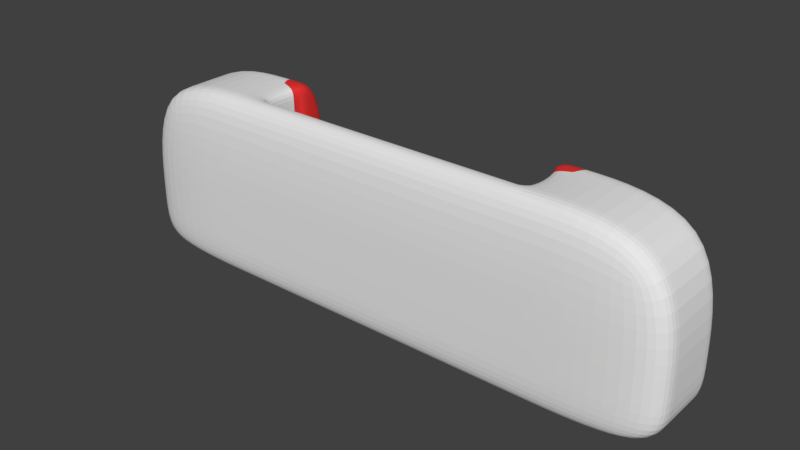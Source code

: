 # Source: CassettePlayer.blend  (saved by Blender 2.78.0; exported with 4.5.12 LTS)
import bpy
from mathutils import Matrix  # noqa: F401  (used for matrix-valued properties, if any)

bpy.ops.wm.read_factory_settings(use_empty=True)
scene = bpy.context.scene
scene.name = 'Scene'

# ---- collections
col_collection_1 = bpy.data.collections.new('Collection 1'); scene.collection.children.link(col_collection_1)

# ---- materials (node trees are filled in below, after node groups)
mat_cassetteplayermainmaterial = bpy.data.materials.new('CassettePlayerMainMaterial')
mat_cassetteplayermainmaterial.alpha_threshold = 0.0
mat_cassetteplayermainmaterial.roughness = 0.5
mat_cassetteplayerpanelmaterial = bpy.data.materials.new('CassettePlayerPanelMaterial')
mat_cassetteplayerpanelmaterial.alpha_threshold = 0.0
mat_cassetteplayerpanelmaterial.roughness = 0.5

# ---- material node trees
mat_cassetteplayermainmaterial.use_nodes = True; mat_cassetteplayermainmaterial.node_tree.nodes.clear()
_N = mat_cassetteplayermainmaterial.node_tree.nodes; _L = mat_cassetteplayermainmaterial.node_tree.links
n0 = _N.new('ShaderNodeOutputMaterial'); n0.name = 'Material Output'; n0.location = (300, 300)
n1 = _N.new('ShaderNodeBsdfDiffuse'); n1.name = 'Diffuse BSDF'; n1.location = (10, 300)
_L.new(n1.outputs[0], n0.inputs[0])
n0.is_active_output = True
mat_cassetteplayerpanelmaterial.use_nodes = True; mat_cassetteplayerpanelmaterial.node_tree.nodes.clear()
_N = mat_cassetteplayerpanelmaterial.node_tree.nodes; _L = mat_cassetteplayerpanelmaterial.node_tree.links
n0 = _N.new('ShaderNodeOutputMaterial'); n0.name = 'Material Output'; n0.location = (300, 300)
n1 = _N.new('ShaderNodeBsdfDiffuse'); n1.name = 'Diffuse BSDF'; n1.location = (10, 300)
n1.inputs[0].default_value = (0.8, 0.03396, 0.03396, 1.0)
_L.new(n1.outputs[0], n0.inputs[0])
n0.is_active_output = True

# ---- world
world_world = bpy.data.worlds.new('World'); scene.world = world_world
world_world.color = (0.05088, 0.05088, 0.05088)
world_world.use_sun_shadow = False
world_world.sun_shadow_jitter_overblur = 0.0
world_world.cycles.sampling_method = 'MANUAL'

# ---- meshes
me_cube = bpy.data.meshes.new('Cube')
me_cube.from_pydata([(0.45, 0.08, -0.07404), (0.45, 0.08, 0.15), (0.45, -0.08, -0.07404), (0.45, -0.08, 0.15), (-0.45, 0.08, -0.07404), (-0.45, 0.08, 0.15), (-0.45, -0.08, -0.07404), (-0.45, -0.08, 0.15), (0.45, -0.03467, -0.07404), (0.45, 0.03467, -0.07404), (0.45, 0.03467, 0.15), (0.45, -0.03467, 0.15), (-0.45, 0.03467, -0.07404), (-0.45, -0.03467, -0.07404), (-0.45, -0.03467, 0.15), (-0.45, 0.03467, 0.15), (-0.225, -0.08, -0.07404), (0.225, -0.08, -0.07404), (0.225, -0.08, 0.15), (-0.225, -0.08, 0.15), (0.225, 0.08, -0.07404), (-0.225, 0.08, -0.07404), (-0.225, 0.08, 0.15), (0.225, 0.08, 0.15), (0.225, -0.03467, 0.15), (-0.225, -0.03467, 0.15), (0.225, 0.03467, 0.15), (-0.225, 0.03467, 0.15), (0.225, -0.03467, -0.04904), (-0.225, -0.03467, -0.04904), (0.225, 0.03467, -0.04904), (-0.225, 0.03467, -0.04904), (0.45, 0.03467, -0.1376), (0.45, 0.08, -0.1376), (0.225, -0.08, -0.1376), (0.45, -0.08, -0.1376), (-0.45, -0.03467, -0.1376), (-0.45, -0.08, -0.1376), (-0.225, 0.08, -0.1376), (-0.45, 0.08, -0.1376), (0.45, -0.03467, -0.1376), (-0.45, 0.03467, -0.1376), (0.225, -0.03467, -0.1376), (0.225, 0.03467, -0.1376), (-0.225, -0.08, -0.1376), (0.225, 0.08, -0.1376), (-0.225, -0.03467, -0.1376), (-0.225, 0.03467, -0.1376), (0.225, 0.03467, 0.1426), (0.225, -0.03467, 0.1426), (-0.225, 0.03467, 0.1426), (-0.225, -0.03467, 0.1426), (0.215, -0.08, -0.07404), (0.215, -0.08, 0.15), (0.215, 0.08, -0.07404), (0.215, 0.08, 0.15), (0.215, -0.03467, 0.15), (0.215, 0.03467, 0.15), (0.215, -0.03467, -0.04904), (0.215, 0.03467, -0.04904), (0.215, -0.08, -0.1376), (0.215, 0.08, -0.1376), (0.215, -0.03467, -0.1376), (0.215, 0.03467, -0.1376), (0.215, -0.03467, 0.1426), (0.215, 0.03467, 0.1426), (-0.215, -0.08, 0.15), (-0.215, 0.08, -0.07404), (-0.215, -0.03467, 0.15), (-0.215, 0.03467, 0.15), (-0.215, -0.03467, -0.04904), (-0.215, 0.03467, -0.04904), (-0.215, 0.08, -0.1376), (-0.215, -0.03467, 0.1426), (-0.215, -0.08, -0.07404), (-0.215, 0.08, 0.15), (-0.215, -0.08, -0.1376), (-0.215, -0.03467, -0.1376), (-0.215, 0.03467, -0.1376), (-0.215, 0.03467, 0.1426), (0.225, 0.03467, -0.04363), (-0.225, 0.03467, -0.04363), (0.225, -0.03467, -0.04363), (-0.225, -0.03467, -0.04363), (0.215, -0.03467, -0.04363), (0.215, 0.03467, -0.04363), (-0.215, -0.03467, -0.04363), (-0.215, 0.03467, -0.04363), (0.2121, -0.08, -0.07404), (0.2121, -0.08, -0.1376), (0.2121, -0.03467, -0.1376), (0.2121, 0.03467, -0.1376), (0.2121, -0.08, 0.15), (0.2121, 0.08, -0.07404), (0.2121, -0.03467, 0.15), (0.2121, -0.03467, -0.04904), (0.2121, 0.03467, -0.04904), (0.2121, 0.08, -0.1376), (0.2121, -0.03467, 0.1426), (0.2121, 0.03467, -0.04363), (0.2121, -0.03467, -0.04363), (-0.2112, -0.08, 0.15), (-0.2112, 0.08, -0.07404), (-0.2112, -0.03467, 0.15), (-0.2112, -0.03467, -0.04904), (-0.2112, 0.03467, -0.04904), (-0.2112, 0.08, -0.1376), (-0.2112, -0.03467, 0.1426), (-0.2112, -0.03467, -0.04363), (-0.2112, -0.08, -0.07404), (-0.2112, -0.08, -0.1376), (-0.2112, -0.03467, -0.1376), (-0.2112, 0.03467, -0.1376), (-0.2112, 0.03467, -0.04363)], [], [(8, 11, 3, 2), (16, 19, 7, 6), (12, 15, 5, 4), (20, 23, 1, 0), (9, 8, 40, 32), (26, 10, 1, 23), (18, 3, 11, 24), (24, 11, 10, 26), (12, 4, 39, 41), (54, 20, 45, 61), (6, 7, 14, 13), (13, 14, 15, 12), (0, 1, 10, 9), (9, 10, 11, 8), (8, 2, 35, 40), (74, 16, 44, 76), (20, 0, 33, 45), (16, 6, 37, 44), (14, 25, 27, 15), (82, 80, 30, 28), (7, 19, 25, 14), (53, 18, 24, 56), (15, 27, 22, 5), (57, 26, 23, 55), (2, 17, 34, 35), (6, 13, 36, 37), (4, 5, 22, 21), (54, 55, 23, 20), (2, 3, 18, 17), (74, 66, 19, 16), (58, 28, 30, 59), (87, 81, 31, 71), (84, 82, 28, 58), (81, 83, 29, 31), (47, 41, 39, 38), (44, 37, 36, 46), (46, 36, 41, 47), (40, 42, 43, 32), (77, 46, 47, 78), (35, 34, 42, 40), (76, 44, 46, 77), (32, 43, 45, 33), (78, 47, 38, 72), (4, 21, 38, 39), (0, 9, 32, 33), (13, 12, 41, 36), (27, 25, 51, 50), (56, 24, 49, 64), (69, 27, 50, 79), (24, 26, 48, 49), (26, 57, 65, 48), (94, 56, 64, 98), (43, 63, 61, 45), (34, 60, 62, 42), (42, 62, 63, 43), (100, 84, 58, 95), (80, 85, 59, 30), (95, 58, 59, 96), (17, 18, 53, 52), (92, 53, 56, 94), (17, 52, 60, 34), (93, 54, 61, 97), (21, 67, 72, 38), (19, 66, 68, 25), (27, 69, 75, 22), (21, 22, 75, 67), (29, 70, 71, 31), (83, 86, 70, 29), (25, 68, 73, 51), (112, 78, 72, 106), (110, 76, 77, 111), (111, 77, 78, 112), (113, 87, 71, 105), (109, 101, 66, 74), (109, 74, 76, 110), (51, 73, 86, 83), (48, 65, 85, 80), (98, 64, 84, 100), (50, 51, 83, 81), (64, 49, 82, 84), (79, 50, 81, 87), (49, 48, 80, 82), (113, 102, 67, 75, 69, 79, 87), (57, 55, 54, 93, 99, 85, 65), (107, 98, 100, 108), (52, 88, 89, 60), (52, 53, 92, 88), (85, 99, 96, 59), (62, 90, 91, 63), (60, 89, 90, 62), (63, 91, 97, 61), (102, 93, 97, 106), (101, 92, 94, 103), (104, 95, 96, 105), (108, 100, 95, 104), (103, 94, 98, 107), (68, 103, 107, 73), (86, 108, 104, 70), (70, 104, 105, 71), (66, 101, 103, 68), (67, 102, 106, 72), (73, 107, 108, 86), (99, 93, 102, 113), (88, 109, 110, 89), (88, 92, 101, 109), (99, 113, 105, 96), (90, 111, 112, 91), (89, 110, 111, 90), (91, 112, 106, 97)])
me_cube.polygons.foreach_set('material_index', [0, 0, 0, 0, 0, 0, 0, 0, 0, 0, 0, 0, 0, 0, 0, 0, 0, 0, 0, 0, 0, 0, 0, 1, 0, 0, 0, 1, 0, 0, 0, 1, 0, 0, 0, 0, 0, 0, 0, 0, 0, 0, 0, 0, 0, 0, 0, 0, 1, 0, 1, 0, 0, 0, 0, 0, 1, 0, 0, 0, 0, 0, 0, 0, 1, 1, 0, 0, 0, 0, 0, 0, 1, 0, 0, 0, 1, 0, 0, 0, 1, 0, 1, 1, 0, 0, 0, 1, 0, 0, 0, 0, 0, 0, 0, 0, 0, 0, 0, 0, 0, 0, 1, 0, 0, 1, 0, 0, 0])
me_cube.materials.append(mat_cassetteplayermainmaterial)
me_cube.materials.append(mat_cassetteplayerpanelmaterial)
me_cube.use_remesh_preserve_volume = False
me_cube.use_remesh_preserve_attributes = False
me_cube.use_mirror_vertex_groups = False
me_cube.update()

# ---- objects
ob_cube = bpy.data.objects.new('Cube', me_cube)

# ---- transforms, parenting, visibility, modifiers, constraints
ob_cube.location = (0.0, 0.0, 0.0)
ob_cube.lineart.crease_threshold = 0.0
_m = ob_cube.modifiers.new('Subsurf', 'SUBSURF')
_m.uv_smooth = 'PRESERVE_CORNERS'
_m.levels = 3
_m.render_levels = 3
_m.show_only_control_edges = False

# ---- collection membership
col_collection_1.objects.link(ob_cube)

# ---- scene / render settings (as saved in the file)
scene.frame_start = 1; scene.frame_end = 250; scene.frame_set(1)
scene.render.engine = 'CYCLES'
scene.render.resolution_percentage = 50
scene.render.dither_intensity = 0.0
scene.cycles.use_denoising = False
scene.cycles.samples = 128
scene.cycles.sampling_pattern = 'TABULATED_SOBOL'
scene.cycles.light_sampling_threshold = 0.0
scene.cycles.use_adaptive_sampling = False
scene.cycles.use_light_tree = False
scene.cycles.blur_glossy = 0.0
scene.cycles.sample_clamp_indirect = 0.0
scene.view_settings.view_transform = 'Standard'
bpy.context.view_layer.update()

# ---- added for rendering (the .blend has no active camera and no usable light): camera, sun
cam_auto = bpy.data.cameras.new('AutoCamera')
cam_auto.lens = 50.0
cam_auto.sensor_width = 36.0
cam_auto.clip_end = 1000.0
ob_auto_camera = bpy.data.objects.new('AutoCamera', cam_auto)
scene.collection.objects.link(ob_auto_camera)
ob_auto_camera.location = (0.886623, -1.06395, 0.715512)
ob_auto_camera.rotation_euler = (1.09748, -7.21219e-08, 0.694738)
scene.camera = ob_auto_camera
light_auto_sun = bpy.data.lights.new('AutoSun', 'SUN')
light_auto_sun.energy = 3.0
light_auto_sun.angle = 0.0523599
ob_auto_sun = bpy.data.objects.new('AutoSun', light_auto_sun)
scene.collection.objects.link(ob_auto_sun)
ob_auto_sun.rotation_euler = (0.872665, 0.174533, 0.523599)
bpy.context.view_layer.update()
